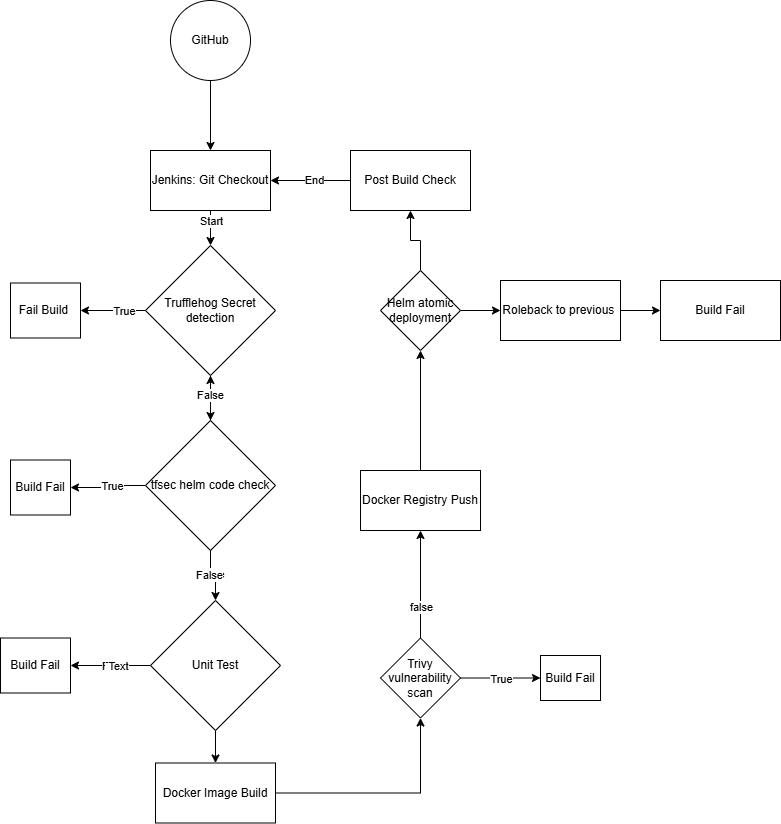

The diagram above was exported from draw.io. Its source (the exported page's mxGraphModel, read from the mxfile embedded in the PNG):
<mxGraphModel dx="1042" dy="608" grid="1" gridSize="10" guides="1" tooltips="1" connect="1" arrows="1" fold="1" page="1" pageScale="1" pageWidth="827" pageHeight="1169" math="0" shadow="0">
  <root>
    <mxCell id="0" />
    <mxCell id="1" parent="0" />
    <mxCell id="gOHLm0oR3MmAjP9mNNS0-47" style="edgeStyle=orthogonalEdgeStyle;rounded=0;orthogonalLoop=1;jettySize=auto;html=1;" edge="1" parent="1" source="gOHLm0oR3MmAjP9mNNS0-38" target="gOHLm0oR3MmAjP9mNNS0-39">
      <mxGeometry relative="1" as="geometry" />
    </mxCell>
    <mxCell id="gOHLm0oR3MmAjP9mNNS0-95" value="Start" style="edgeLabel;html=1;align=center;verticalAlign=middle;resizable=0;points=[];" vertex="1" connectable="0" parent="gOHLm0oR3MmAjP9mNNS0-47">
      <mxGeometry x="-0.5556" relative="1" as="geometry">
        <mxPoint as="offset" />
      </mxGeometry>
    </mxCell>
    <mxCell id="gOHLm0oR3MmAjP9mNNS0-38" value="Jenkins: Git Checkout" style="rounded=0;whiteSpace=wrap;html=1;" vertex="1" parent="1">
      <mxGeometry x="240" y="220" width="120" height="60" as="geometry" />
    </mxCell>
    <mxCell id="gOHLm0oR3MmAjP9mNNS0-42" value="" style="edgeStyle=orthogonalEdgeStyle;rounded=0;orthogonalLoop=1;jettySize=auto;html=1;" edge="1" parent="1" source="gOHLm0oR3MmAjP9mNNS0-39" target="gOHLm0oR3MmAjP9mNNS0-41">
      <mxGeometry relative="1" as="geometry" />
    </mxCell>
    <mxCell id="gOHLm0oR3MmAjP9mNNS0-43" value="True" style="edgeLabel;html=1;align=center;verticalAlign=middle;resizable=0;points=[];" vertex="1" connectable="0" parent="gOHLm0oR3MmAjP9mNNS0-42">
      <mxGeometry x="-0.3129" relative="1" as="geometry">
        <mxPoint as="offset" />
      </mxGeometry>
    </mxCell>
    <mxCell id="gOHLm0oR3MmAjP9mNNS0-45" value="" style="edgeStyle=orthogonalEdgeStyle;rounded=0;orthogonalLoop=1;jettySize=auto;html=1;" edge="1" parent="1" source="gOHLm0oR3MmAjP9mNNS0-39" target="gOHLm0oR3MmAjP9mNNS0-44">
      <mxGeometry relative="1" as="geometry" />
    </mxCell>
    <mxCell id="gOHLm0oR3MmAjP9mNNS0-46" value="Text" style="edgeLabel;html=1;align=center;verticalAlign=middle;resizable=0;points=[];" vertex="1" connectable="0" parent="gOHLm0oR3MmAjP9mNNS0-45">
      <mxGeometry x="-0.05" y="-1" relative="1" as="geometry">
        <mxPoint as="offset" />
      </mxGeometry>
    </mxCell>
    <mxCell id="gOHLm0oR3MmAjP9mNNS0-39" value="Trufflehog Secret detection" style="rhombus;whiteSpace=wrap;html=1;rounded=0;" vertex="1" parent="1">
      <mxGeometry x="235" y="315" width="130" height="130" as="geometry" />
    </mxCell>
    <mxCell id="gOHLm0oR3MmAjP9mNNS0-41" value="Fail Build&amp;nbsp;" style="whiteSpace=wrap;html=1;rounded=0;" vertex="1" parent="1">
      <mxGeometry x="100" y="352.5" width="70" height="55" as="geometry" />
    </mxCell>
    <mxCell id="gOHLm0oR3MmAjP9mNNS0-49" value="" style="edgeStyle=orthogonalEdgeStyle;rounded=0;orthogonalLoop=1;jettySize=auto;html=1;" edge="1" parent="1" source="gOHLm0oR3MmAjP9mNNS0-44" target="gOHLm0oR3MmAjP9mNNS0-48">
      <mxGeometry relative="1" as="geometry" />
    </mxCell>
    <mxCell id="gOHLm0oR3MmAjP9mNNS0-56" value="True" style="edgeLabel;html=1;align=center;verticalAlign=middle;resizable=0;points=[];" vertex="1" connectable="0" parent="gOHLm0oR3MmAjP9mNNS0-49">
      <mxGeometry x="-0.128" relative="1" as="geometry">
        <mxPoint as="offset" />
      </mxGeometry>
    </mxCell>
    <mxCell id="gOHLm0oR3MmAjP9mNNS0-51" value="" style="edgeStyle=orthogonalEdgeStyle;rounded=0;orthogonalLoop=1;jettySize=auto;html=1;" edge="1" parent="1" source="gOHLm0oR3MmAjP9mNNS0-44" target="gOHLm0oR3MmAjP9mNNS0-50">
      <mxGeometry relative="1" as="geometry" />
    </mxCell>
    <mxCell id="gOHLm0oR3MmAjP9mNNS0-55" value="True" style="edgeLabel;html=1;align=center;verticalAlign=middle;resizable=0;points=[];" vertex="1" connectable="0" parent="gOHLm0oR3MmAjP9mNNS0-51">
      <mxGeometry x="-0.17" y="2" relative="1" as="geometry">
        <mxPoint as="offset" />
      </mxGeometry>
    </mxCell>
    <mxCell id="gOHLm0oR3MmAjP9mNNS0-57" value="False" style="edgeLabel;html=1;align=center;verticalAlign=middle;resizable=0;points=[];" vertex="1" connectable="0" parent="gOHLm0oR3MmAjP9mNNS0-51">
      <mxGeometry x="-0.12" y="-2" relative="1" as="geometry">
        <mxPoint as="offset" />
      </mxGeometry>
    </mxCell>
    <mxCell id="gOHLm0oR3MmAjP9mNNS0-87" value="" style="edgeStyle=orthogonalEdgeStyle;rounded=0;orthogonalLoop=1;jettySize=auto;html=1;" edge="1" parent="1" source="gOHLm0oR3MmAjP9mNNS0-44" target="gOHLm0oR3MmAjP9mNNS0-39">
      <mxGeometry relative="1" as="geometry" />
    </mxCell>
    <mxCell id="gOHLm0oR3MmAjP9mNNS0-88" value="False" style="edgeLabel;html=1;align=center;verticalAlign=middle;resizable=0;points=[];" vertex="1" connectable="0" parent="gOHLm0oR3MmAjP9mNNS0-87">
      <mxGeometry x="0.1467" y="1" relative="1" as="geometry">
        <mxPoint as="offset" />
      </mxGeometry>
    </mxCell>
    <mxCell id="gOHLm0oR3MmAjP9mNNS0-44" value="tfsec helm code check" style="rhombus;whiteSpace=wrap;html=1;rounded=0;" vertex="1" parent="1">
      <mxGeometry x="235" y="490" width="130" height="130" as="geometry" />
    </mxCell>
    <mxCell id="gOHLm0oR3MmAjP9mNNS0-48" value="Build Fail" style="whiteSpace=wrap;html=1;rounded=0;" vertex="1" parent="1">
      <mxGeometry x="100" y="529.5" width="60" height="55" as="geometry" />
    </mxCell>
    <mxCell id="gOHLm0oR3MmAjP9mNNS0-53" value="" style="edgeStyle=orthogonalEdgeStyle;rounded=0;orthogonalLoop=1;jettySize=auto;html=1;" edge="1" parent="1" source="gOHLm0oR3MmAjP9mNNS0-50" target="gOHLm0oR3MmAjP9mNNS0-52">
      <mxGeometry relative="1" as="geometry" />
    </mxCell>
    <mxCell id="gOHLm0oR3MmAjP9mNNS0-54" value="False" style="edgeLabel;html=1;align=center;verticalAlign=middle;resizable=0;points=[];" vertex="1" connectable="0" parent="gOHLm0oR3MmAjP9mNNS0-53">
      <mxGeometry x="-0.1012" relative="1" as="geometry">
        <mxPoint as="offset" />
      </mxGeometry>
    </mxCell>
    <mxCell id="gOHLm0oR3MmAjP9mNNS0-89" value="Text" style="edgeLabel;html=1;align=center;verticalAlign=middle;resizable=0;points=[];" vertex="1" connectable="0" parent="gOHLm0oR3MmAjP9mNNS0-53">
      <mxGeometry x="-0.095" relative="1" as="geometry">
        <mxPoint as="offset" />
      </mxGeometry>
    </mxCell>
    <mxCell id="gOHLm0oR3MmAjP9mNNS0-90" value="Text" style="edgeLabel;html=1;align=center;verticalAlign=middle;resizable=0;points=[];" vertex="1" connectable="0" parent="gOHLm0oR3MmAjP9mNNS0-53">
      <mxGeometry x="-0.17" relative="1" as="geometry">
        <mxPoint as="offset" />
      </mxGeometry>
    </mxCell>
    <mxCell id="gOHLm0oR3MmAjP9mNNS0-61" value="" style="edgeStyle=orthogonalEdgeStyle;rounded=0;orthogonalLoop=1;jettySize=auto;html=1;" edge="1" parent="1" source="gOHLm0oR3MmAjP9mNNS0-50" target="gOHLm0oR3MmAjP9mNNS0-60">
      <mxGeometry relative="1" as="geometry" />
    </mxCell>
    <mxCell id="gOHLm0oR3MmAjP9mNNS0-50" value="Unit Test" style="rhombus;whiteSpace=wrap;html=1;rounded=0;" vertex="1" parent="1">
      <mxGeometry x="240" y="670" width="130" height="130" as="geometry" />
    </mxCell>
    <mxCell id="gOHLm0oR3MmAjP9mNNS0-52" value="Build Fail" style="whiteSpace=wrap;html=1;rounded=0;" vertex="1" parent="1">
      <mxGeometry x="90" y="707.5" width="70" height="55" as="geometry" />
    </mxCell>
    <mxCell id="gOHLm0oR3MmAjP9mNNS0-63" value="" style="edgeStyle=orthogonalEdgeStyle;rounded=0;orthogonalLoop=1;jettySize=auto;html=1;" edge="1" parent="1" source="gOHLm0oR3MmAjP9mNNS0-60" target="gOHLm0oR3MmAjP9mNNS0-62">
      <mxGeometry relative="1" as="geometry" />
    </mxCell>
    <mxCell id="gOHLm0oR3MmAjP9mNNS0-60" value="Docker Image Build" style="whiteSpace=wrap;html=1;rounded=0;" vertex="1" parent="1">
      <mxGeometry x="245" y="832.5" width="120" height="60" as="geometry" />
    </mxCell>
    <mxCell id="gOHLm0oR3MmAjP9mNNS0-65" value="" style="edgeStyle=orthogonalEdgeStyle;rounded=0;orthogonalLoop=1;jettySize=auto;html=1;" edge="1" parent="1" source="gOHLm0oR3MmAjP9mNNS0-62" target="gOHLm0oR3MmAjP9mNNS0-64">
      <mxGeometry relative="1" as="geometry" />
    </mxCell>
    <mxCell id="gOHLm0oR3MmAjP9mNNS0-67" value="false" style="edgeLabel;html=1;align=center;verticalAlign=middle;resizable=0;points=[];" vertex="1" connectable="0" parent="gOHLm0oR3MmAjP9mNNS0-65">
      <mxGeometry x="-0.4311" relative="1" as="geometry">
        <mxPoint as="offset" />
      </mxGeometry>
    </mxCell>
    <mxCell id="gOHLm0oR3MmAjP9mNNS0-69" value="" style="edgeStyle=orthogonalEdgeStyle;rounded=0;orthogonalLoop=1;jettySize=auto;html=1;" edge="1" parent="1" source="gOHLm0oR3MmAjP9mNNS0-62" target="gOHLm0oR3MmAjP9mNNS0-68">
      <mxGeometry relative="1" as="geometry" />
    </mxCell>
    <mxCell id="gOHLm0oR3MmAjP9mNNS0-70" value="True" style="edgeLabel;html=1;align=center;verticalAlign=middle;resizable=0;points=[];" vertex="1" connectable="0" parent="gOHLm0oR3MmAjP9mNNS0-69">
      <mxGeometry x="-0.0044" y="-1" relative="1" as="geometry">
        <mxPoint as="offset" />
      </mxGeometry>
    </mxCell>
    <mxCell id="gOHLm0oR3MmAjP9mNNS0-62" value="Trivy vulnerability scan" style="rhombus;whiteSpace=wrap;html=1;rounded=0;" vertex="1" parent="1">
      <mxGeometry x="470" y="707.5" width="80" height="80" as="geometry" />
    </mxCell>
    <mxCell id="gOHLm0oR3MmAjP9mNNS0-77" value="" style="edgeStyle=orthogonalEdgeStyle;rounded=0;orthogonalLoop=1;jettySize=auto;html=1;" edge="1" parent="1" source="gOHLm0oR3MmAjP9mNNS0-64" target="gOHLm0oR3MmAjP9mNNS0-76">
      <mxGeometry relative="1" as="geometry" />
    </mxCell>
    <mxCell id="gOHLm0oR3MmAjP9mNNS0-64" value="Docker Registry Push" style="whiteSpace=wrap;html=1;rounded=0;" vertex="1" parent="1">
      <mxGeometry x="450" y="540" width="120" height="60" as="geometry" />
    </mxCell>
    <mxCell id="gOHLm0oR3MmAjP9mNNS0-68" value="Build Fail" style="whiteSpace=wrap;html=1;rounded=0;" vertex="1" parent="1">
      <mxGeometry x="630" y="725" width="60" height="45" as="geometry" />
    </mxCell>
    <mxCell id="gOHLm0oR3MmAjP9mNNS0-92" style="edgeStyle=orthogonalEdgeStyle;rounded=0;orthogonalLoop=1;jettySize=auto;html=1;entryX=1;entryY=0.5;entryDx=0;entryDy=0;" edge="1" parent="1" source="gOHLm0oR3MmAjP9mNNS0-73" target="gOHLm0oR3MmAjP9mNNS0-38">
      <mxGeometry relative="1" as="geometry" />
    </mxCell>
    <mxCell id="gOHLm0oR3MmAjP9mNNS0-94" value="End" style="edgeLabel;html=1;align=center;verticalAlign=middle;resizable=0;points=[];" vertex="1" connectable="0" parent="gOHLm0oR3MmAjP9mNNS0-92">
      <mxGeometry x="-0.085" y="-1" relative="1" as="geometry">
        <mxPoint as="offset" />
      </mxGeometry>
    </mxCell>
    <mxCell id="gOHLm0oR3MmAjP9mNNS0-73" value="Post Build Check" style="whiteSpace=wrap;html=1;rounded=0;" vertex="1" parent="1">
      <mxGeometry x="440" y="220" width="120" height="60" as="geometry" />
    </mxCell>
    <mxCell id="gOHLm0oR3MmAjP9mNNS0-82" value="" style="edgeStyle=orthogonalEdgeStyle;rounded=0;orthogonalLoop=1;jettySize=auto;html=1;" edge="1" parent="1" source="gOHLm0oR3MmAjP9mNNS0-76" target="gOHLm0oR3MmAjP9mNNS0-81">
      <mxGeometry relative="1" as="geometry" />
    </mxCell>
    <mxCell id="gOHLm0oR3MmAjP9mNNS0-91" value="" style="edgeStyle=orthogonalEdgeStyle;rounded=0;orthogonalLoop=1;jettySize=auto;html=1;" edge="1" parent="1" source="gOHLm0oR3MmAjP9mNNS0-76" target="gOHLm0oR3MmAjP9mNNS0-73">
      <mxGeometry relative="1" as="geometry" />
    </mxCell>
    <mxCell id="gOHLm0oR3MmAjP9mNNS0-76" value="Helm atomic deployment" style="rhombus;whiteSpace=wrap;html=1;rounded=0;" vertex="1" parent="1">
      <mxGeometry x="470" y="340" width="80" height="80" as="geometry" />
    </mxCell>
    <mxCell id="gOHLm0oR3MmAjP9mNNS0-84" value="" style="edgeStyle=orthogonalEdgeStyle;rounded=0;orthogonalLoop=1;jettySize=auto;html=1;" edge="1" parent="1" source="gOHLm0oR3MmAjP9mNNS0-81" target="gOHLm0oR3MmAjP9mNNS0-83">
      <mxGeometry relative="1" as="geometry" />
    </mxCell>
    <mxCell id="gOHLm0oR3MmAjP9mNNS0-81" value="Roleback to previous&amp;nbsp;" style="whiteSpace=wrap;html=1;rounded=0;" vertex="1" parent="1">
      <mxGeometry x="590" y="350" width="120" height="60" as="geometry" />
    </mxCell>
    <mxCell id="gOHLm0oR3MmAjP9mNNS0-83" value="Build Fail" style="whiteSpace=wrap;html=1;rounded=0;" vertex="1" parent="1">
      <mxGeometry x="750" y="350" width="120" height="60" as="geometry" />
    </mxCell>
    <mxCell id="gOHLm0oR3MmAjP9mNNS0-93" style="edgeStyle=orthogonalEdgeStyle;rounded=0;orthogonalLoop=1;jettySize=auto;html=1;entryX=0.5;entryY=0;entryDx=0;entryDy=0;" edge="1" parent="1" source="gOHLm0oR3MmAjP9mNNS0-85" target="gOHLm0oR3MmAjP9mNNS0-38">
      <mxGeometry relative="1" as="geometry" />
    </mxCell>
    <mxCell id="gOHLm0oR3MmAjP9mNNS0-85" value="GitHub" style="ellipse;whiteSpace=wrap;html=1;rounded=0;" vertex="1" parent="1">
      <mxGeometry x="260" y="70" width="80" height="80" as="geometry" />
    </mxCell>
  </root>
</mxGraphModel>